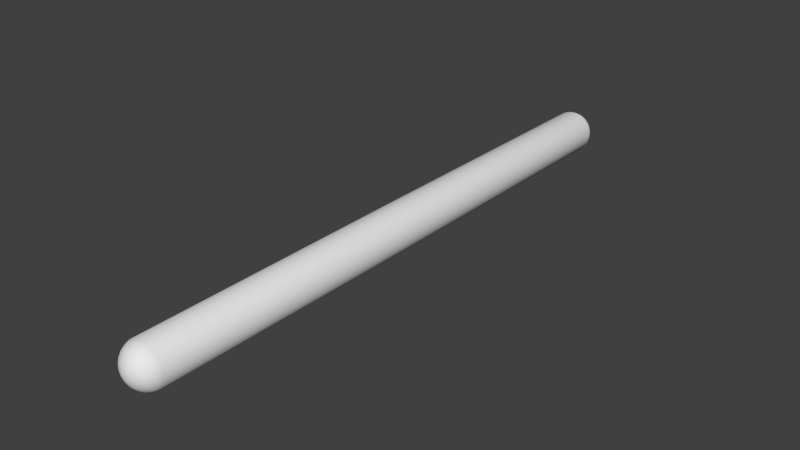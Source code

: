 # Source: BlasterBullet.blend  (saved by Blender 2.76.0; exported with 4.5.12 LTS)
import bpy
from mathutils import Matrix  # noqa: F401  (used for matrix-valued properties, if any)

bpy.ops.wm.read_factory_settings(use_empty=True)
scene = bpy.context.scene
scene.name = 'Scene'

# ---- collections
col_collection_1 = bpy.data.collections.new('Collection 1'); scene.collection.children.link(col_collection_1)

# ---- world
world_world = bpy.data.worlds.new('World'); scene.world = world_world
world_world.color = (0.05088, 0.05088, 0.05088)
world_world.use_sun_shadow = False
world_world.sun_shadow_jitter_overblur = 0.0
world_world.cycles.sampling_method = 'MANUAL'
world_world.cycles.sample_map_resolution = 256

# ---- meshes
me_blasterbullet = bpy.data.meshes.new('BlasterBullet')
me_blasterbullet.from_pydata([(-0.004877, -0.6829, 4.104e-09), (-0.009567, -0.6814, 4.104e-09), (-0.01389, -0.6791, 4.104e-09), (-0.01768, -0.676, 4.104e-09), (-0.02079, -0.6722, -7.817e-09), (-0.0231, -0.6679, -7.817e-09), (-0.02452, -0.6632, -7.817e-09), (-0.025, -0.3333, -1.051e-08), (-0.02452, -0.003456, -1.974e-08), (-0.0231, 0.001234, -1.974e-08), (-0.02079, 0.005556, -1.974e-08), (-0.01768, 0.009344, -1.974e-08), (-0.01389, 0.01245, -1.974e-08), (-0.009567, 0.01476, -1.974e-08), (-0.004877, 0.01619, -1.974e-08), (-0.004783, -0.6829, 0.0009515), (-0.009383, -0.6814, 0.001866), (-0.01362, -0.6791, 0.00271), (-0.01734, -0.676, 0.003449), (-0.02039, -0.6722, 0.004055), (-0.02265, -0.6679, 0.004506), (-0.02405, -0.6632, 0.004784), (-0.02452, -0.3333, 0.004877), (-0.02405, -0.003456, 0.004784), (-0.02265, 0.001234, 0.004506), (-0.02039, 0.005556, 0.004055), (-0.01734, 0.009344, 0.003449), (-0.01362, 0.01245, 0.00271), (-0.009383, 0.01476, 0.001866), (-0.004783, 0.01619, 0.0009515), (-0.004506, -0.6829, 0.001866), (-0.008839, -0.6814, 0.003661), (-0.01283, -0.6791, 0.005315), (-0.01633, -0.676, 0.006765), (-0.0192, -0.6722, 0.007955), (-0.02134, -0.6679, 0.008839), (-0.02265, -0.6632, 0.009383), (-0.0231, -0.3333, 0.009567), (-0.02265, -0.003456, 0.009383), (-0.02134, 0.001234, 0.008839), (-0.0192, 0.005556, 0.007955), (-0.01633, 0.009344, 0.006765), (-0.01283, 0.01245, 0.005315), (-0.008839, 0.01476, 0.003661), (-0.004506, 0.01619, 0.001866), (-0.004055, -0.6829, 0.00271), (-0.007955, -0.6814, 0.005315), (-0.01155, -0.6791, 0.007716), (-0.0147, -0.676, 0.009821), (-0.01728, -0.6722, 0.01155), (-0.0192, -0.6679, 0.01283), (-0.02039, -0.6632, 0.01362), (-0.02079, -0.3333, 0.01389), (-0.02039, -0.003456, 0.01362), (-0.0192, 0.001234, 0.01283), (-0.01728, 0.005556, 0.01155), (-0.0147, 0.009344, 0.009821), (-0.01155, 0.01245, 0.007716), (-0.007955, 0.01476, 0.005315), (-0.004055, 0.01619, 0.00271), (-0.003449, -0.6829, 0.003449), (-0.006765, -0.6814, 0.006765), (-0.009821, -0.6791, 0.009821), (-0.0125, -0.676, 0.0125), (-0.0147, -0.6722, 0.0147), (-0.01633, -0.6679, 0.01633), (-0.01734, -0.6632, 0.01734), (-0.01768, -0.3333, 0.01768), (-0.01734, -0.003456, 0.01734), (-0.01633, 0.001234, 0.01633), (-0.0147, 0.005556, 0.0147), (-0.0125, 0.009344, 0.0125), (-0.009821, 0.01245, 0.009821), (-0.006765, 0.01476, 0.006765), (-0.003449, 0.01619, 0.003449), (-0.002709, -0.6829, 0.004055), (-0.005315, -0.6814, 0.007955), (-0.007716, -0.6791, 0.01155), (-0.009821, -0.676, 0.0147), (-0.01155, -0.6722, 0.01728), (-0.01283, -0.6679, 0.0192), (-0.01362, -0.6632, 0.02039), (-0.01389, -0.3333, 0.02079), (-0.01362, -0.003456, 0.02039), (-0.01283, 0.001234, 0.0192), (-0.01155, 0.005556, 0.01728), (-0.009821, 0.009344, 0.0147), (-0.007716, 0.01245, 0.01155), (-0.005315, 0.01476, 0.007955), (-0.002709, 0.01619, 0.004055), (-0.001866, -0.6829, 0.004506), (-0.003661, -0.6814, 0.008839), (-0.005315, -0.6791, 0.01283), (-0.006765, -0.676, 0.01633), (-0.007955, -0.6722, 0.0192), (-0.008839, -0.6679, 0.02134), (-0.009383, -0.6632, 0.02265), (-0.009567, -0.3333, 0.0231), (-0.009383, -0.003456, 0.02265), (-0.008839, 0.001234, 0.02134), (-0.007955, 0.005556, 0.0192), (-0.006765, 0.009344, 0.01633), (-0.005315, 0.01245, 0.01283), (-0.003661, 0.01476, 0.008839), (-0.001866, 0.01619, 0.004506), (-0.0009513, -0.6829, 0.004784), (-0.001866, -0.6814, 0.009383), (-0.002709, -0.6791, 0.01362), (-0.003449, -0.676, 0.01734), (-0.004055, -0.6722, 0.02039), (-0.004506, -0.6679, 0.02265), (-0.004783, -0.6632, 0.02405), (-0.004877, -0.3333, 0.02452), (-0.004783, -0.003456, 0.02405), (-0.004506, 0.001234, 0.02265), (-0.004055, 0.005556, 0.02039), (-0.003449, 0.009344, 0.01734), (-0.002709, 0.01245, 0.01362), (-0.001866, 0.01476, 0.009383), (-0.0009513, 0.01619, 0.004784), (2.15e-07, -0.6829, 0.004877), (2.148e-07, -0.6814, 0.009567), (2.147e-07, -0.6791, 0.01389), (2.148e-07, -0.676, 0.01768), (2.152e-07, -0.6722, 0.02079), (2.137e-07, -0.6679, 0.0231), (2.167e-07, -0.6632, 0.02452), (2.163e-07, -0.3333, 0.025), (2.167e-07, -0.003456, 0.02452), (2.126e-07, 0.001234, 0.0231), (2.152e-07, 0.005556, 0.02079), (2.148e-07, 0.009344, 0.01768), (2.154e-07, 0.01245, 0.01389), (2.145e-07, 0.01476, 0.009567), (2.146e-07, 0.01619, 0.004877), (0.0009517, -0.6829, 0.004784), (0.001867, -0.6814, 0.009383), (0.00271, -0.6791, 0.01362), (0.003449, -0.676, 0.01734), (0.004056, -0.6722, 0.02039), (0.004506, -0.6679, 0.02265), (0.004784, -0.6632, 0.02405), (0.004877, -0.3333, 0.02452), (0.004784, -0.003456, 0.02405), (0.004506, 0.001234, 0.02265), (0.004056, 0.005556, 0.02039), (0.003449, 0.009344, 0.01734), (0.00271, 0.01245, 0.01362), (0.001867, 0.01476, 0.009383), (0.0009517, 0.01619, 0.004784), (0.001867, -0.6829, 0.004506), (0.003661, -0.6814, 0.008839), (0.005315, -0.6791, 0.01283), (0.006765, -0.676, 0.01633), (0.007955, -0.6722, 0.0192), (0.008839, -0.6679, 0.02134), (0.009383, -0.6632, 0.02265), (0.009567, -0.3333, 0.0231), (0.009383, -0.003456, 0.02265), (0.008839, 0.001234, 0.02134), (0.007955, 0.005556, 0.0192), (0.006765, 0.009344, 0.01633), (0.005315, 0.01245, 0.01283), (0.003661, 0.01476, 0.008839), (0.001867, 0.01619, 0.004506), (0.00271, -0.6829, 0.004055), (0.005315, -0.6814, 0.007955), (0.007717, -0.6791, 0.01155), (0.009821, -0.676, 0.0147), (0.01155, -0.6722, 0.01728), (0.01283, -0.6679, 0.0192), (0.01362, -0.6632, 0.02039), (0.01389, -0.3333, 0.02079), (0.01362, -0.003456, 0.02039), (0.01283, 0.001234, 0.0192), (0.01155, 0.005556, 0.01728), (0.009821, 0.009344, 0.0147), (0.007717, 0.01245, 0.01155), (0.005315, 0.01476, 0.007955), (0.00271, 0.01619, 0.004055), (0.003449, -0.6829, 0.003449), (0.006765, -0.6814, 0.006765), (0.009821, -0.6791, 0.009821), (0.0125, -0.676, 0.0125), (0.0147, -0.6722, 0.0147), (0.01633, -0.6679, 0.01633), (0.01734, -0.6632, 0.01734), (0.01768, -0.3333, 0.01768), (0.01734, -0.003456, 0.01734), (0.01633, 0.001234, 0.01633), (0.0147, 0.005556, 0.0147), (0.0125, 0.009344, 0.0125), (0.009821, 0.01245, 0.009821), (0.006765, 0.01476, 0.006765), (0.003449, 0.01619, 0.003449), (0.004056, -0.6829, 0.00271), (0.007955, -0.6814, 0.005315), (0.01155, -0.6791, 0.007716), (0.0147, -0.676, 0.009821), (0.01728, -0.6722, 0.01155), (0.0192, -0.6679, 0.01283), (0.02039, -0.6632, 0.01362), (0.02079, -0.3333, 0.01389), (0.02039, -0.003456, 0.01362), (0.0192, 0.001234, 0.01283), (0.01728, 0.005556, 0.01155), (0.0147, 0.009344, 0.009821), (0.01155, 0.01245, 0.007716), (0.007955, 0.01476, 0.005315), (0.004056, 0.01619, 0.00271), (0.004506, -0.6829, 0.001866), (0.008839, -0.6814, 0.003661), (0.01283, -0.6791, 0.005315), (0.01633, -0.676, 0.006765), (0.0192, -0.6722, 0.007955), (0.02134, -0.6679, 0.008839), (0.02265, -0.6632, 0.009383), (0.0231, -0.3333, 0.009567), (0.02265, -0.003456, 0.009383), (0.02134, 0.001234, 0.008839), (0.0192, 0.005556, 0.007955), (0.01633, 0.009344, 0.006765), (0.01283, 0.01245, 0.005315), (0.008839, 0.01476, 0.003661), (0.004506, 0.01619, 0.001866), (0.004784, -0.6829, 0.0009515), (0.009383, -0.6814, 0.001866), (0.01362, -0.6791, 0.00271), (0.01734, -0.676, 0.003449), (0.02039, -0.6722, 0.004055), (0.02265, -0.6679, 0.004506), (0.02405, -0.6632, 0.004784), (0.02452, -0.3333, 0.004877), (0.02405, -0.003456, 0.004784), (0.02265, 0.001234, 0.004506), (0.02039, 0.005556, 0.004055), (0.01734, 0.009344, 0.003449), (0.01362, 0.01245, 0.00271), (0.009383, 0.01476, 0.001866), (0.004784, 0.01619, 0.0009515), (0.004877, -0.6829, 4.104e-09), (0.009567, -0.6814, 4.104e-09), (0.01389, -0.6791, 4.104e-09), (0.01768, -0.676, -7.817e-09), (0.02079, -0.6722, -7.817e-09), (0.0231, -0.6679, 4.104e-09), (0.02452, -0.6632, -7.817e-09), (0.025, -0.3333, -1.302e-08), (0.02452, -0.003456, -1.974e-08), (0.0231, 0.001234, -1.974e-08), (0.02079, 0.005556, -1.974e-08), (0.01768, 0.009344, -1.974e-08), (0.01389, 0.01245, -1.974e-08), (0.009567, 0.01476, -1.974e-08), (0.004877, 0.01619, -1.974e-08), (0.004784, -0.6829, -0.0009515), (0.009383, -0.6814, -0.001866), (0.01362, -0.6791, -0.00271), (0.01734, -0.676, -0.003449), (0.02039, -0.6722, -0.004055), (0.02265, -0.6679, -0.004506), (0.02405, -0.6632, -0.004784), (0.02452, -0.3333, -0.004877), (0.02405, -0.003456, -0.004784), (0.02265, 0.001234, -0.004506), (0.02039, 0.005556, -0.004055), (0.01734, 0.009344, -0.003449), (0.01362, 0.01245, -0.00271), (0.009383, 0.01476, -0.001866), (0.004784, 0.01619, -0.0009515), (0.004506, -0.6829, -0.001866), (0.008839, -0.6814, -0.003661), (0.01283, -0.6791, -0.005315), (0.01633, -0.676, -0.006765), (0.0192, -0.6722, -0.007955), (0.02134, -0.6679, -0.008839), (0.02265, -0.6632, -0.009383), (0.0231, -0.3333, -0.009567), (0.02265, -0.003456, -0.009383), (0.02134, 0.001234, -0.008839), (0.0192, 0.005556, -0.007955), (0.01633, 0.009344, -0.006765), (0.01283, 0.01245, -0.005315), (0.008839, 0.01476, -0.003661), (0.004506, 0.01619, -0.001866), (0.004056, -0.6829, -0.00271), (0.007955, -0.6814, -0.005315), (0.01155, -0.6791, -0.007716), (0.0147, -0.676, -0.009821), (0.01728, -0.6722, -0.01155), (0.0192, -0.6679, -0.01283), (0.02039, -0.6632, -0.01362), (0.02079, -0.3333, -0.01389), (0.02039, -0.003456, -0.01362), (0.0192, 0.001234, -0.01283), (0.01728, 0.005556, -0.01155), (0.0147, 0.009344, -0.009821), (0.01155, 0.01245, -0.007716), (0.007955, 0.01476, -0.005315), (0.004056, 0.01619, -0.00271), (0.003449, -0.6829, -0.003449), (0.006765, -0.6814, -0.006765), (0.009821, -0.6791, -0.009821), (0.0125, -0.676, -0.0125), (0.0147, -0.6722, -0.0147), (0.01633, -0.6679, -0.01633), (0.01734, -0.6632, -0.01734), (0.01768, -0.3333, -0.01768), (0.01734, -0.003456, -0.01734), (0.01633, 0.001234, -0.01633), (0.0147, 0.005556, -0.0147), (0.0125, 0.009344, -0.0125), (0.009821, 0.01245, -0.009821), (0.006765, 0.01476, -0.006765), (0.003449, 0.01619, -0.003449), (0.00271, -0.6829, -0.004055), (0.005315, -0.6814, -0.007955), (0.007717, -0.6791, -0.01155), (0.009821, -0.676, -0.0147), (0.01155, -0.6722, -0.01728), (0.01283, -0.6679, -0.0192), (0.01362, -0.6632, -0.02039), (0.01389, -0.3333, -0.02079), (0.01362, -0.003456, -0.02039), (0.01283, 0.001234, -0.0192), (0.01155, 0.005556, -0.01728), (0.009821, 0.009344, -0.0147), (0.007717, 0.01245, -0.01155), (0.005315, 0.01476, -0.007955), (0.00271, 0.01619, -0.004055), (2.15e-07, 0.01667, -1.974e-08), (0.001867, -0.6829, -0.004506), (0.003661, -0.6814, -0.008839), (0.005315, -0.6791, -0.01283), (0.006765, -0.676, -0.01633), (0.007955, -0.6722, -0.0192), (0.008839, -0.6679, -0.02134), (0.009383, -0.6632, -0.02265), (0.009567, -0.3333, -0.0231), (0.009383, -0.003456, -0.02265), (0.008839, 0.001234, -0.02134), (0.007955, 0.005556, -0.0192), (0.006765, 0.009344, -0.01633), (0.005315, 0.01245, -0.01283), (0.003661, 0.01476, -0.008839), (0.001867, 0.01619, -0.004506), (0.0009517, -0.6829, -0.004784), (0.001867, -0.6814, -0.009383), (0.00271, -0.6791, -0.01362), (0.003449, -0.676, -0.01734), (0.004056, -0.6722, -0.02039), (0.004506, -0.6679, -0.02265), (0.004784, -0.6632, -0.02405), (0.004877, -0.3333, -0.02452), (0.004784, -0.003456, -0.02405), (0.004506, 0.001234, -0.02265), (0.004056, 0.005556, -0.02039), (0.003449, 0.009344, -0.01734), (0.00271, 0.01245, -0.01362), (0.001867, 0.01476, -0.009383), (0.0009517, 0.01619, -0.004784), (2.147e-07, -0.6829, -0.004877), (2.139e-07, -0.6814, -0.009567), (2.139e-07, -0.6791, -0.01389), (2.115e-07, -0.676, -0.01768), (2.104e-07, -0.6722, -0.02079), (2.148e-07, -0.6679, -0.0231), (2.093e-07, -0.6632, -0.02452), (2.104e-07, -0.3333, -0.025), (2.093e-07, -0.003456, -0.02452), (2.148e-07, 0.001234, -0.0231), (2.104e-07, 0.005556, -0.02079), (2.115e-07, 0.009344, -0.01768), (2.134e-07, 0.01245, -0.01389), (2.132e-07, 0.01476, -0.009567), (2.147e-07, 0.01619, -0.004877), (-0.0009513, -0.6829, -0.004784), (-0.001866, -0.6814, -0.009383), (-0.002709, -0.6791, -0.01362), (-0.003449, -0.676, -0.01734), (-0.004055, -0.6722, -0.02039), (-0.004506, -0.6679, -0.02265), (-0.004783, -0.6632, -0.02405), (-0.004877, -0.3333, -0.02452), (-0.004783, -0.003456, -0.02405), (-0.004506, 0.001234, -0.02265), (-0.004055, 0.005556, -0.02039), (-0.003449, 0.009344, -0.01734), (-0.002709, 0.01245, -0.01362), (-0.001866, 0.01476, -0.009383), (-0.0009513, 0.01619, -0.004784), (-0.001866, -0.6829, -0.004506), (-0.003661, -0.6814, -0.008839), (-0.005315, -0.6791, -0.01283), (-0.006765, -0.676, -0.01633), (-0.007955, -0.6722, -0.0192), (-0.008839, -0.6679, -0.02134), (-0.009383, -0.6632, -0.02265), (-0.009567, -0.3333, -0.0231), (-0.009383, -0.003456, -0.02265), (-0.008839, 0.001234, -0.02134), (-0.007955, 0.005556, -0.0192), (-0.006765, 0.009344, -0.01633), (-0.005315, 0.01245, -0.01283), (-0.003661, 0.01476, -0.008839), (-0.001866, 0.01619, -0.004506), (-0.002709, -0.6829, -0.004055), (-0.005315, -0.6814, -0.007955), (-0.007716, -0.6791, -0.01155), (-0.009821, -0.676, -0.0147), (-0.01155, -0.6722, -0.01728), (-0.01283, -0.6679, -0.0192), (-0.01362, -0.6632, -0.02039), (-0.01389, -0.3333, -0.02079), (-0.01362, -0.003456, -0.02039), (-0.01283, 0.001234, -0.0192), (-0.01155, 0.005556, -0.01728), (-0.009821, 0.009344, -0.0147), (-0.007716, 0.01245, -0.01155), (-0.005315, 0.01476, -0.007955), (-0.002709, 0.01619, -0.004055), (-0.003449, -0.6829, -0.003449), (-0.006765, -0.6814, -0.006765), (-0.009821, -0.6791, -0.009821), (-0.0125, -0.676, -0.0125), (-0.0147, -0.6722, -0.0147), (-0.01633, -0.6679, -0.01633), (-0.01734, -0.6632, -0.01734), (-0.01768, -0.3333, -0.01768), (-0.01734, -0.003456, -0.01734), (-0.01633, 0.001234, -0.01633), (-0.0147, 0.005556, -0.0147), (-0.0125, 0.009344, -0.0125), (-0.009821, 0.01245, -0.009821), (-0.006765, 0.01476, -0.006765), (-0.003449, 0.01619, -0.003449), (-0.004055, -0.6829, -0.00271), (-0.007955, -0.6814, -0.005315), (-0.01155, -0.6791, -0.007716), (-0.0147, -0.676, -0.009821), (-0.01728, -0.6722, -0.01155), (-0.0192, -0.6679, -0.01283), (-0.02039, -0.6632, -0.01362), (-0.02079, -0.3333, -0.01389), (-0.02039, -0.003456, -0.01362), (-0.0192, 0.001234, -0.01283), (-0.01728, 0.005556, -0.01155), (-0.0147, 0.009344, -0.009821), (-0.01155, 0.01245, -0.007716), (-0.007955, 0.01476, -0.005315), (-0.004055, 0.01619, -0.00271), (2.075e-07, -0.6833, -7.817e-09), (-0.004506, -0.6829, -0.001866), (-0.008839, -0.6814, -0.003661), (-0.01283, -0.6791, -0.005315), (-0.01633, -0.676, -0.006765), (-0.0192, -0.6722, -0.007955), (-0.02134, -0.6679, -0.008839), (-0.02265, -0.6632, -0.009383), (-0.0231, -0.3333, -0.009567), (-0.02265, -0.003456, -0.009383), (-0.02134, 0.001234, -0.008839), (-0.0192, 0.005556, -0.007955), (-0.01633, 0.009344, -0.006765), (-0.01283, 0.01245, -0.005315), (-0.008839, 0.01476, -0.003661), (-0.004506, 0.01619, -0.001866), (-0.004783, -0.6829, -0.0009515), (-0.009383, -0.6814, -0.001866), (-0.01362, -0.6791, -0.00271), (-0.01734, -0.676, -0.003449), (-0.02039, -0.6722, -0.004055), (-0.02265, -0.6679, -0.004506), (-0.02405, -0.6632, -0.004784), (-0.02452, -0.3333, -0.004877), (-0.02405, -0.003456, -0.004784), (-0.02265, 0.001234, -0.004506), (-0.02039, 0.005556, -0.004055), (-0.01734, 0.009344, -0.003449), (-0.01362, 0.01245, -0.00271), (-0.009383, 0.01476, -0.001866), (-0.004783, 0.01619, -0.0009515)], [], [(1, 0, 15, 16), (9, 8, 23, 24), (2, 1, 16, 17), (10, 9, 24, 25), (3, 2, 17, 18), (11, 10, 25, 26), (4, 3, 18, 19), (12, 11, 26, 27), (5, 4, 19, 20), (13, 12, 27, 28), (6, 5, 20, 21), (14, 13, 28, 29), (7, 6, 21, 22), (8, 7, 22, 23), (23, 22, 37, 38), (16, 15, 30, 31), (24, 23, 38, 39), (17, 16, 31, 32), (25, 24, 39, 40), (18, 17, 32, 33), (26, 25, 40, 41), (19, 18, 33, 34), (27, 26, 41, 42), (20, 19, 34, 35), (28, 27, 42, 43), (21, 20, 35, 36), (29, 28, 43, 44), (22, 21, 36, 37), (34, 33, 48, 49), (42, 41, 56, 57), (35, 34, 49, 50), (43, 42, 57, 58), (36, 35, 50, 51), (44, 43, 58, 59), (37, 36, 51, 52), (38, 37, 52, 53), (31, 30, 45, 46), (39, 38, 53, 54), (32, 31, 46, 47), (40, 39, 54, 55), (33, 32, 47, 48), (41, 40, 55, 56), (53, 52, 67, 68), (46, 45, 60, 61), (54, 53, 68, 69), (47, 46, 61, 62), (55, 54, 69, 70), (48, 47, 62, 63), (56, 55, 70, 71), (49, 48, 63, 64), (57, 56, 71, 72), (50, 49, 64, 65), (58, 57, 72, 73), (51, 50, 65, 66), (59, 58, 73, 74), (52, 51, 66, 67), (72, 71, 86, 87), (65, 64, 79, 80), (73, 72, 87, 88), (66, 65, 80, 81), (74, 73, 88, 89), (67, 66, 81, 82), (68, 67, 82, 83), (61, 60, 75, 76), (69, 68, 83, 84), (62, 61, 76, 77), (70, 69, 84, 85), (63, 62, 77, 78), (71, 70, 85, 86), (64, 63, 78, 79), (76, 75, 90, 91), (84, 83, 98, 99), (77, 76, 91, 92), (85, 84, 99, 100), (78, 77, 92, 93), (86, 85, 100, 101), (79, 78, 93, 94), (87, 86, 101, 102), (80, 79, 94, 95), (88, 87, 102, 103), (81, 80, 95, 96), (89, 88, 103, 104), (82, 81, 96, 97), (83, 82, 97, 98), (95, 94, 109, 110), (103, 102, 117, 118), (96, 95, 110, 111), (104, 103, 118, 119), (97, 96, 111, 112), (98, 97, 112, 113), (91, 90, 105, 106), (99, 98, 113, 114), (92, 91, 106, 107), (100, 99, 114, 115), (93, 92, 107, 108), (101, 100, 115, 116), (94, 93, 108, 109), (102, 101, 116, 117), (114, 113, 128, 129), (107, 106, 121, 122), (115, 114, 129, 130), (108, 107, 122, 123), (116, 115, 130, 131), (109, 108, 123, 124), (117, 116, 131, 132), (110, 109, 124, 125), (118, 117, 132, 133), (111, 110, 125, 126), (119, 118, 133, 134), (112, 111, 126, 127), (113, 112, 127, 128), (106, 105, 120, 121), (133, 132, 147, 148), (126, 125, 140, 141), (134, 133, 148, 149), (127, 126, 141, 142), (128, 127, 142, 143), (121, 120, 135, 136), (129, 128, 143, 144), (122, 121, 136, 137), (130, 129, 144, 145), (123, 122, 137, 138), (131, 130, 145, 146), (124, 123, 138, 139), (132, 131, 146, 147), (125, 124, 139, 140), (145, 144, 159, 160), (138, 137, 152, 153), (146, 145, 160, 161), (139, 138, 153, 154), (147, 146, 161, 162), (140, 139, 154, 155), (148, 147, 162, 163), (141, 140, 155, 156), (149, 148, 163, 164), (142, 141, 156, 157), (143, 142, 157, 158), (136, 135, 150, 151), (144, 143, 158, 159), (137, 136, 151, 152), (164, 163, 178, 179), (157, 156, 171, 172), (158, 157, 172, 173), (151, 150, 165, 166), (159, 158, 173, 174), (152, 151, 166, 167), (160, 159, 174, 175), (153, 152, 167, 168), (161, 160, 175, 176), (154, 153, 168, 169), (162, 161, 176, 177), (155, 154, 169, 170), (163, 162, 177, 178), (156, 155, 170, 171), (168, 167, 182, 183), (176, 175, 190, 191), (169, 168, 183, 184), (177, 176, 191, 192), (170, 169, 184, 185), (178, 177, 192, 193), (171, 170, 185, 186), (179, 178, 193, 194), (172, 171, 186, 187), (173, 172, 187, 188), (166, 165, 180, 181), (174, 173, 188, 189), (167, 166, 181, 182), (175, 174, 189, 190), (187, 186, 201, 202), (188, 187, 202, 203), (181, 180, 195, 196), (189, 188, 203, 204), (182, 181, 196, 197), (190, 189, 204, 205), (183, 182, 197, 198), (191, 190, 205, 206), (184, 183, 198, 199), (192, 191, 206, 207), (185, 184, 199, 200), (193, 192, 207, 208), (186, 185, 200, 201), (194, 193, 208, 209), (206, 205, 220, 221), (199, 198, 213, 214), (207, 206, 221, 222), (200, 199, 214, 215), (208, 207, 222, 223), (201, 200, 215, 216), (209, 208, 223, 224), (202, 201, 216, 217), (203, 202, 217, 218), (196, 195, 210, 211), (204, 203, 218, 219), (197, 196, 211, 212), (205, 204, 219, 220), (198, 197, 212, 213), (218, 217, 232, 233), (211, 210, 225, 226), (219, 218, 233, 234), (212, 211, 226, 227), (220, 219, 234, 235), (213, 212, 227, 228), (221, 220, 235, 236), (214, 213, 228, 229), (222, 221, 236, 237), (215, 214, 229, 230), (223, 222, 237, 238), (216, 215, 230, 231), (224, 223, 238, 239), (217, 216, 231, 232), (229, 228, 243, 244), (237, 236, 251, 252), (230, 229, 244, 245), (238, 237, 252, 253), (231, 230, 245, 246), (239, 238, 253, 254), (232, 231, 246, 247), (233, 232, 247, 248), (226, 225, 240, 241), (234, 233, 248, 249), (227, 226, 241, 242), (235, 234, 249, 250), (228, 227, 242, 243), (236, 235, 250, 251), (248, 247, 262, 263), (241, 240, 255, 256), (249, 248, 263, 264), (242, 241, 256, 257), (250, 249, 264, 265), (243, 242, 257, 258), (251, 250, 265, 266), (244, 243, 258, 259), (252, 251, 266, 267), (245, 244, 259, 260), (253, 252, 267, 268), (246, 245, 260, 261), (254, 253, 268, 269), (247, 246, 261, 262), (267, 266, 281, 282), (260, 259, 274, 275), (268, 267, 282, 283), (261, 260, 275, 276), (269, 268, 283, 284), (262, 261, 276, 277), (263, 262, 277, 278), (256, 255, 270, 271), (264, 263, 278, 279), (257, 256, 271, 272), (265, 264, 279, 280), (258, 257, 272, 273), (266, 265, 280, 281), (259, 258, 273, 274), (279, 278, 293, 294), (272, 271, 286, 287), (280, 279, 294, 295), (273, 272, 287, 288), (281, 280, 295, 296), (274, 273, 288, 289), (282, 281, 296, 297), (275, 274, 289, 290), (283, 282, 297, 298), (276, 275, 290, 291), (284, 283, 298, 299), (277, 276, 291, 292), (278, 277, 292, 293), (271, 270, 285, 286), (298, 297, 312, 313), (291, 290, 305, 306), (299, 298, 313, 314), (292, 291, 306, 307), (293, 292, 307, 308), (286, 285, 300, 301), (294, 293, 308, 309), (287, 286, 301, 302), (295, 294, 309, 310), (288, 287, 302, 303), (296, 295, 310, 311), (289, 288, 303, 304), (297, 296, 311, 312), (290, 289, 304, 305), (302, 301, 316, 317), (310, 309, 324, 325), (303, 302, 317, 318), (311, 310, 325, 326), (304, 303, 318, 319), (312, 311, 326, 327), (305, 304, 319, 320), (313, 312, 327, 328), (306, 305, 320, 321), (314, 313, 328, 329), (307, 306, 321, 322), (308, 307, 322, 323), (301, 300, 315, 316), (309, 308, 323, 324), (321, 320, 336, 337), (329, 328, 344, 345), (322, 321, 337, 338), (323, 322, 338, 339), (316, 315, 331, 332), (324, 323, 339, 340), (317, 316, 332, 333), (325, 324, 340, 341), (318, 317, 333, 334), (326, 325, 341, 342), (319, 318, 334, 335), (327, 326, 342, 343), (320, 319, 335, 336), (328, 327, 343, 344), (341, 340, 355, 356), (334, 333, 348, 349), (342, 341, 356, 357), (335, 334, 349, 350), (343, 342, 357, 358), (336, 335, 350, 351), (344, 343, 358, 359), (337, 336, 351, 352), (345, 344, 359, 360), (338, 337, 352, 353), (339, 338, 353, 354), (332, 331, 346, 347), (340, 339, 354, 355), (333, 332, 347, 348), (360, 359, 374, 375), (353, 352, 367, 368), (354, 353, 368, 369), (347, 346, 361, 362), (355, 354, 369, 370), (348, 347, 362, 363), (356, 355, 370, 371), (349, 348, 363, 364), (357, 356, 371, 372), (350, 349, 364, 365), (358, 357, 372, 373), (351, 350, 365, 366), (359, 358, 373, 374), (352, 351, 366, 367), (364, 363, 378, 379), (372, 371, 386, 387), (365, 364, 379, 380), (373, 372, 387, 388), (366, 365, 380, 381), (374, 373, 388, 389), (367, 366, 381, 382), (375, 374, 389, 390), (368, 367, 382, 383), (369, 368, 383, 384), (362, 361, 376, 377), (370, 369, 384, 385), (363, 362, 377, 378), (371, 370, 385, 386), (383, 382, 397, 398), (384, 383, 398, 399), (377, 376, 391, 392), (385, 384, 399, 400), (378, 377, 392, 393), (386, 385, 400, 401), (379, 378, 393, 394), (387, 386, 401, 402), (380, 379, 394, 395), (388, 387, 402, 403), (381, 380, 395, 396), (389, 388, 403, 404), (382, 381, 396, 397), (390, 389, 404, 405), (402, 401, 416, 417), (395, 394, 409, 410), (403, 402, 417, 418), (396, 395, 410, 411), (404, 403, 418, 419), (397, 396, 411, 412), (405, 404, 419, 420), (398, 397, 412, 413), (399, 398, 413, 414), (392, 391, 406, 407), (400, 399, 414, 415), (393, 392, 407, 408), (401, 400, 415, 416), (394, 393, 408, 409), (414, 413, 428, 429), (407, 406, 421, 422), (415, 414, 429, 430), (408, 407, 422, 423), (416, 415, 430, 431), (409, 408, 423, 424), (417, 416, 431, 432), (410, 409, 424, 425), (418, 417, 432, 433), (411, 410, 425, 426), (419, 418, 433, 434), (412, 411, 426, 427), (420, 419, 434, 435), (413, 412, 427, 428), (433, 432, 447, 448), (426, 425, 440, 441), (434, 433, 448, 449), (427, 426, 441, 442), (435, 434, 449, 450), (428, 427, 442, 443), (429, 428, 443, 444), (422, 421, 436, 437), (430, 429, 444, 445), (423, 422, 437, 438), (431, 430, 445, 446), (424, 423, 438, 439), (432, 431, 446, 447), (425, 424, 439, 440), (437, 436, 452, 453), (445, 444, 460, 461), (438, 437, 453, 454), (446, 445, 461, 462), (439, 438, 454, 455), (447, 446, 462, 463), (440, 439, 455, 456), (448, 447, 463, 464), (441, 440, 456, 457), (449, 448, 464, 465), (442, 441, 457, 458), (450, 449, 465, 466), (443, 442, 458, 459), (444, 443, 459, 460), (457, 456, 471, 472), (465, 464, 479, 480), (458, 457, 472, 473), (466, 465, 480, 481), (459, 458, 473, 474), (460, 459, 474, 475), (453, 452, 467, 468), (461, 460, 475, 476), (454, 453, 468, 469), (462, 461, 476, 477), (455, 454, 469, 470), (463, 462, 477, 478), (456, 455, 470, 471), (464, 463, 478, 479), (0, 451, 15), (330, 14, 29), (15, 451, 30), (330, 29, 44), (30, 451, 45), (330, 44, 59), (45, 451, 60), (330, 59, 74), (60, 451, 75), (330, 74, 89), (75, 451, 90), (330, 89, 104), (90, 451, 105), (330, 104, 119), (105, 451, 120), (330, 119, 134), (120, 451, 135), (330, 134, 149), (135, 451, 150), (330, 149, 164), (150, 451, 165), (330, 164, 179), (165, 451, 180), (330, 179, 194), (180, 451, 195), (330, 194, 209), (195, 451, 210), (330, 209, 224), (210, 451, 225), (330, 224, 239), (225, 451, 240), (330, 239, 254), (240, 451, 255), (330, 254, 269), (255, 451, 270), (330, 269, 284), (270, 451, 285), (330, 284, 299), (285, 451, 300), (330, 299, 314), (300, 451, 315), (330, 314, 329), (315, 451, 331), (330, 329, 345), (331, 451, 346), (330, 345, 360), (346, 451, 361), (330, 360, 375), (361, 451, 376), (330, 375, 390), (376, 451, 391), (330, 390, 405), (391, 451, 406), (330, 405, 420), (330, 420, 435), (406, 451, 421), (421, 451, 436), (330, 435, 450), (436, 451, 452), (330, 450, 466), (452, 451, 467), (330, 466, 481), (476, 475, 8, 9), (469, 468, 1, 2), (477, 476, 9, 10), (470, 469, 2, 3), (478, 477, 10, 11), (471, 470, 3, 4), (479, 478, 11, 12), (472, 471, 4, 5), (480, 479, 12, 13), (473, 472, 5, 6), (481, 480, 13, 14), (474, 473, 6, 7), (467, 451, 0), (330, 481, 14), (475, 474, 7, 8), (468, 467, 0, 1)])
me_blasterbullet.polygons.foreach_set('use_smooth', [True] * 512)
me_blasterbullet.use_remesh_preserve_volume = False
me_blasterbullet.use_remesh_preserve_attributes = False
me_blasterbullet.use_mirror_vertex_groups = False
me_blasterbullet.update()

# ---- objects
ob_blasterbullet = bpy.data.objects.new('BlasterBullet', me_blasterbullet)

# ---- transforms, parenting, visibility, modifiers, constraints
ob_blasterbullet.location = (0.0, 0.0, 0.0)
ob_blasterbullet.lineart.crease_threshold = 0.0

# ---- collection membership
col_collection_1.objects.link(ob_blasterbullet)

# ---- scene / render settings (as saved in the file)
scene.frame_start = 1; scene.frame_end = 250; scene.frame_set(1)
scene.render.engine = 'BLENDER_EEVEE_NEXT'
scene.render.resolution_percentage = 50
scene.render.dither_intensity = 0.0
scene.cycles.use_denoising = False
scene.cycles.samples = 10
scene.cycles.sampling_pattern = 'TABULATED_SOBOL'
scene.cycles.light_sampling_threshold = 0.0
scene.cycles.use_adaptive_sampling = False
scene.cycles.use_light_tree = False
scene.cycles.blur_glossy = 0.0
scene.cycles.pixel_filter_type = 'GAUSSIAN'
scene.cycles.sample_clamp_indirect = 0.0
scene.view_settings.view_transform = 'Standard'
bpy.context.view_layer.update()

# ---- added for rendering (the .blend has no active camera and no usable light): camera, sun
cam_auto = bpy.data.cameras.new('AutoCamera')
cam_auto.lens = 50.0
cam_auto.sensor_width = 36.0
cam_auto.clip_end = 1000.0
ob_auto_camera = bpy.data.objects.new('AutoCamera', cam_auto)
scene.collection.objects.link(ob_auto_camera)
ob_auto_camera.location = (0.650954, -1.11448, 0.520763)
ob_auto_camera.rotation_euler = (1.09748, -7.21219e-08, 0.694738)
scene.camera = ob_auto_camera
light_auto_sun = bpy.data.lights.new('AutoSun', 'SUN')
light_auto_sun.energy = 3.0
light_auto_sun.angle = 0.0523599
ob_auto_sun = bpy.data.objects.new('AutoSun', light_auto_sun)
scene.collection.objects.link(ob_auto_sun)
ob_auto_sun.rotation_euler = (0.872665, 0.174533, 0.523599)
bpy.context.view_layer.update()
